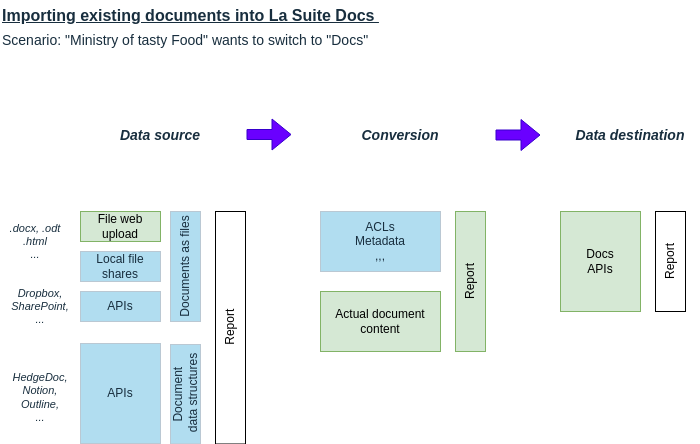

The diagram above was exported from draw.io. Its source (the exported page's mxGraphModel, read from the mxfile embedded in the PNG):
<mxGraphModel dx="837" dy="639" grid="1" gridSize="10" guides="1" tooltips="1" connect="1" arrows="1" fold="1" page="1" pageScale="1" pageWidth="850" pageHeight="1100" math="0" shadow="0">
  <root>
    <mxCell id="0" />
    <mxCell id="1" parent="0" />
    <mxCell id="Ifvk8aosAHDzLJxZqinL-1" value="&lt;div&gt;Local file shares&lt;/div&gt;" style="rounded=0;whiteSpace=wrap;html=1;align=center;labelBackgroundColor=none;fillColor=#B1DDF0;strokeColor=#BAC8D3;fontColor=#182E3E;" parent="1" vertex="1">
      <mxGeometry x="160" y="291" width="80" height="30" as="geometry" />
    </mxCell>
    <mxCell id="Ifvk8aosAHDzLJxZqinL-2" value="Importing existing documents into La Suite Docs&amp;nbsp;" style="text;html=1;align=left;verticalAlign=middle;whiteSpace=wrap;rounded=0;fontStyle=5;fontSize=16;labelBackgroundColor=none;fontColor=#182E3E;" parent="1" vertex="1">
      <mxGeometry x="80" y="40" width="440" height="30" as="geometry" />
    </mxCell>
    <mxCell id="Ifvk8aosAHDzLJxZqinL-3" value="Data source" style="text;html=1;align=center;verticalAlign=middle;whiteSpace=wrap;rounded=0;fontStyle=3;fontSize=14;labelBackgroundColor=none;fontColor=#182E3E;" parent="1" vertex="1">
      <mxGeometry x="160" y="160" width="160" height="30" as="geometry" />
    </mxCell>
    <mxCell id="Ifvk8aosAHDzLJxZqinL-4" value="Conversion" style="text;html=1;align=center;verticalAlign=middle;whiteSpace=wrap;rounded=0;fontStyle=3;fontSize=14;labelBackgroundColor=none;fontColor=#182E3E;" parent="1" vertex="1">
      <mxGeometry x="400" y="160" width="160" height="30" as="geometry" />
    </mxCell>
    <mxCell id="Ifvk8aosAHDzLJxZqinL-5" value="&lt;div&gt;ACLs&lt;/div&gt;&lt;div&gt;Metadata&lt;/div&gt;&lt;div&gt;,,,&lt;/div&gt;" style="rounded=0;whiteSpace=wrap;html=1;align=center;labelBackgroundColor=none;fillColor=#B1DDF0;strokeColor=#BAC8D3;fontColor=#182E3E;" parent="1" vertex="1">
      <mxGeometry x="400" y="251" width="120" height="60" as="geometry" />
    </mxCell>
    <mxCell id="Ifvk8aosAHDzLJxZqinL-6" value="Actual document content" style="rounded=0;whiteSpace=wrap;html=1;align=center;labelBackgroundColor=none;fillColor=#d5e8d4;strokeColor=#82b366;" parent="1" vertex="1">
      <mxGeometry x="400" y="331" width="120" height="60" as="geometry" />
    </mxCell>
    <mxCell id="Ifvk8aosAHDzLJxZqinL-7" value="Data destination" style="text;html=1;align=center;verticalAlign=middle;whiteSpace=wrap;rounded=0;fontStyle=3;fontSize=14;labelBackgroundColor=none;fontColor=#182E3E;" parent="1" vertex="1">
      <mxGeometry x="640" y="160" width="140" height="30" as="geometry" />
    </mxCell>
    <mxCell id="Ifvk8aosAHDzLJxZqinL-8" value="Report" style="rounded=0;whiteSpace=wrap;html=1;align=center;rotation=-90;labelBackgroundColor=none;fillColor=#d5e8d4;strokeColor=#82b366;" parent="1" vertex="1">
      <mxGeometry x="480" y="306" width="140" height="30" as="geometry" />
    </mxCell>
    <mxCell id="Ifvk8aosAHDzLJxZqinL-9" value="APIs" style="rounded=0;whiteSpace=wrap;html=1;labelBackgroundColor=none;fillColor=#B1DDF0;strokeColor=#BAC8D3;fontColor=#182E3E;" parent="1" vertex="1">
      <mxGeometry x="160" y="383" width="80" height="100" as="geometry" />
    </mxCell>
    <mxCell id="Ifvk8aosAHDzLJxZqinL-10" value="APIs" style="rounded=0;whiteSpace=wrap;html=1;align=center;labelBackgroundColor=none;fillColor=#B1DDF0;strokeColor=#BAC8D3;fontColor=#182E3E;" parent="1" vertex="1">
      <mxGeometry x="160" y="331" width="80" height="30" as="geometry" />
    </mxCell>
    <mxCell id="Ifvk8aosAHDzLJxZqinL-11" value="&lt;div&gt;Documents as files&lt;/div&gt;" style="rounded=0;whiteSpace=wrap;html=1;align=center;rotation=-90;labelBackgroundColor=none;fillColor=#B1DDF0;strokeColor=#BAC8D3;fontColor=#182E3E;" parent="1" vertex="1">
      <mxGeometry x="210" y="291" width="110" height="30" as="geometry" />
    </mxCell>
    <mxCell id="Ifvk8aosAHDzLJxZqinL-12" value="Document&lt;br&gt;&amp;nbsp;data structures" style="rounded=0;whiteSpace=wrap;html=1;align=center;rotation=-90;labelBackgroundColor=none;fillColor=#B1DDF0;strokeColor=#BAC8D3;fontColor=#182E3E;" parent="1" vertex="1">
      <mxGeometry x="215.31" y="418.69" width="99.38" height="30" as="geometry" />
    </mxCell>
    <mxCell id="KpTEzxRlMDBFVml56bKS-1" value="&lt;span style=&quot;font-weight: normal;&quot;&gt;Scenario: &quot;Ministry of tasty Food&quot; wants to switch to &quot;Docs&quot;&lt;/span&gt;" style="text;html=1;align=left;verticalAlign=middle;whiteSpace=wrap;rounded=0;fontStyle=1;fontSize=14;labelBackgroundColor=none;fontColor=#182E3E;" parent="1" vertex="1">
      <mxGeometry x="80" y="65" width="440" height="30" as="geometry" />
    </mxCell>
    <mxCell id="KpTEzxRlMDBFVml56bKS-2" value="Docs &lt;br&gt;APIs" style="rounded=0;whiteSpace=wrap;html=1;labelBackgroundColor=none;fillColor=#d5e8d4;strokeColor=#82b366;" parent="1" vertex="1">
      <mxGeometry x="640" y="251" width="80" height="100" as="geometry" />
    </mxCell>
    <mxCell id="KpTEzxRlMDBFVml56bKS-4" value="" style="shape=flexArrow;endArrow=classic;html=1;rounded=0;exitX=1;exitY=0;exitDx=0;exitDy=0;labelBackgroundColor=none;strokeColor=#3700CC;fontColor=default;fillColor=#6a00ff;" parent="1" edge="1">
      <mxGeometry width="50" height="50" relative="1" as="geometry">
        <mxPoint x="326" y="174" as="sourcePoint" />
        <mxPoint x="371" y="174" as="targetPoint" />
      </mxGeometry>
    </mxCell>
    <mxCell id="KpTEzxRlMDBFVml56bKS-5" value="" style="shape=flexArrow;endArrow=classic;html=1;rounded=0;exitX=1;exitY=0;exitDx=0;exitDy=0;labelBackgroundColor=none;strokeColor=#3700CC;fontColor=default;fillColor=#6a00ff;" parent="1" edge="1">
      <mxGeometry width="50" height="50" relative="1" as="geometry">
        <mxPoint x="575" y="174.5" as="sourcePoint" />
        <mxPoint x="620" y="174.5" as="targetPoint" />
      </mxGeometry>
    </mxCell>
    <mxCell id="KpTEzxRlMDBFVml56bKS-6" value="Report" style="rounded=0;whiteSpace=wrap;html=1;align=center;rotation=-90;labelBackgroundColor=none;" parent="1" vertex="1">
      <mxGeometry x="193.75" y="352.25" width="232.5" height="30" as="geometry" />
    </mxCell>
    <mxCell id="KpTEzxRlMDBFVml56bKS-7" value="Report" style="rounded=0;whiteSpace=wrap;html=1;align=center;rotation=-90;labelBackgroundColor=none;" parent="1" vertex="1">
      <mxGeometry x="700" y="286" width="100" height="30" as="geometry" />
    </mxCell>
    <mxCell id="KpTEzxRlMDBFVml56bKS-8" value="&lt;div&gt;File web upload&lt;/div&gt;" style="rounded=0;whiteSpace=wrap;html=1;align=center;labelBackgroundColor=none;fillColor=#d5e8d4;strokeColor=#82b366;" parent="1" vertex="1">
      <mxGeometry x="160" y="251" width="80" height="30" as="geometry" />
    </mxCell>
    <mxCell id="KpTEzxRlMDBFVml56bKS-9" value=".docx, .odt&lt;br&gt;.html&lt;br&gt;..." style="text;html=1;align=center;verticalAlign=middle;whiteSpace=wrap;rounded=0;fontSize=11;fontStyle=2;labelBackgroundColor=none;fontColor=#182E3E;" parent="1" vertex="1">
      <mxGeometry x="85" y="266" width="60" height="30" as="geometry" />
    </mxCell>
    <mxCell id="KpTEzxRlMDBFVml56bKS-11" value="Dropbox,&lt;div&gt;SharePoint,&lt;br&gt;...&lt;/div&gt;" style="text;html=1;align=center;verticalAlign=middle;whiteSpace=wrap;rounded=0;fontSize=11;fontStyle=2;labelBackgroundColor=none;fontColor=#182E3E;" parent="1" vertex="1">
      <mxGeometry x="90" y="331" width="60" height="30" as="geometry" />
    </mxCell>
    <mxCell id="KpTEzxRlMDBFVml56bKS-12" value="HedgeDoc,&lt;br&gt;Notion,&lt;br&gt;Outline,&lt;div&gt;...&lt;/div&gt;" style="text;html=1;align=center;verticalAlign=middle;whiteSpace=wrap;rounded=0;fontSize=11;fontStyle=2;labelBackgroundColor=none;fontColor=#182E3E;" parent="1" vertex="1">
      <mxGeometry x="90" y="422" width="60" height="30" as="geometry" />
    </mxCell>
  </root>
</mxGraphModel>